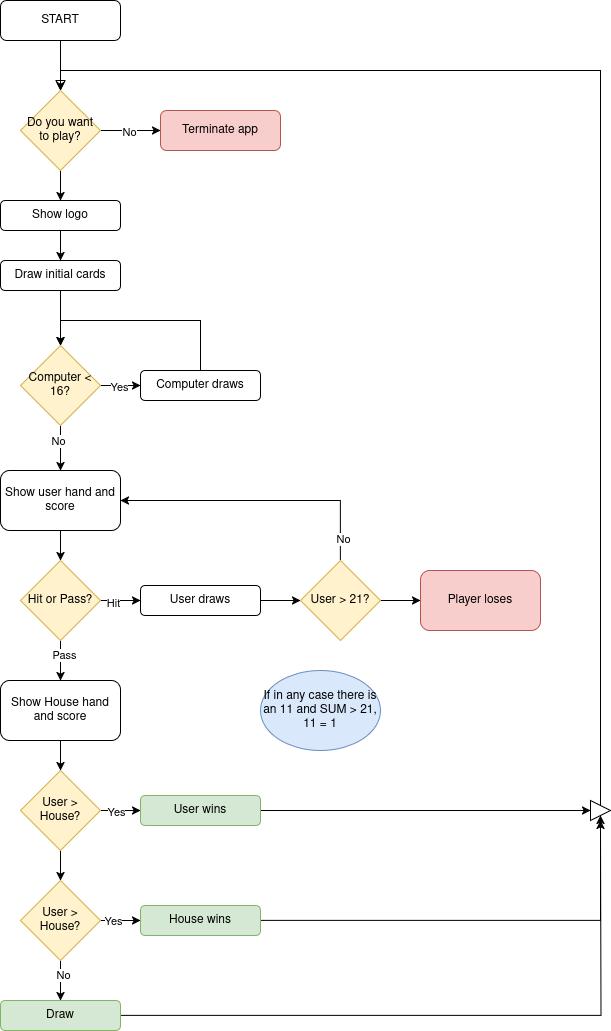

The diagram above was exported from draw.io. Its source (the exported page's mxGraphModel, read from the mxfile embedded in the PNG):
<mxGraphModel dx="1364" dy="795" grid="1" gridSize="10" guides="1" tooltips="1" connect="1" arrows="1" fold="1" page="1" pageScale="1" pageWidth="827" pageHeight="1169" math="0" shadow="0">
  <root>
    <mxCell id="WIyWlLk6GJQsqaUBKTNV-0" />
    <mxCell id="WIyWlLk6GJQsqaUBKTNV-1" parent="WIyWlLk6GJQsqaUBKTNV-0" />
    <mxCell id="WIyWlLk6GJQsqaUBKTNV-2" value="" style="rounded=0;html=1;jettySize=auto;orthogonalLoop=1;fontSize=11;endArrow=block;endFill=0;endSize=8;strokeWidth=1;shadow=0;labelBackgroundColor=none;edgeStyle=orthogonalEdgeStyle;" parent="WIyWlLk6GJQsqaUBKTNV-1" source="WIyWlLk6GJQsqaUBKTNV-3" edge="1">
      <mxGeometry relative="1" as="geometry">
        <mxPoint x="220" y="170" as="targetPoint" />
      </mxGeometry>
    </mxCell>
    <mxCell id="WIyWlLk6GJQsqaUBKTNV-3" value="START" style="rounded=1;whiteSpace=wrap;html=1;fontSize=12;glass=0;strokeWidth=1;shadow=0;" parent="WIyWlLk6GJQsqaUBKTNV-1" vertex="1">
      <mxGeometry x="160" y="80" width="120" height="40" as="geometry" />
    </mxCell>
    <mxCell id="jNi-wZ_yA9OPhAvH1Hqo-3" style="edgeStyle=orthogonalEdgeStyle;rounded=0;orthogonalLoop=1;jettySize=auto;html=1;" edge="1" parent="WIyWlLk6GJQsqaUBKTNV-1" source="jNi-wZ_yA9OPhAvH1Hqo-1" target="jNi-wZ_yA9OPhAvH1Hqo-2">
      <mxGeometry relative="1" as="geometry" />
    </mxCell>
    <mxCell id="jNi-wZ_yA9OPhAvH1Hqo-4" value="No" style="edgeLabel;html=1;align=center;verticalAlign=middle;resizable=0;points=[];" vertex="1" connectable="0" parent="jNi-wZ_yA9OPhAvH1Hqo-3">
      <mxGeometry x="-0.0667" y="-1" relative="1" as="geometry">
        <mxPoint as="offset" />
      </mxGeometry>
    </mxCell>
    <mxCell id="jNi-wZ_yA9OPhAvH1Hqo-6" style="edgeStyle=orthogonalEdgeStyle;rounded=0;orthogonalLoop=1;jettySize=auto;html=1;" edge="1" parent="WIyWlLk6GJQsqaUBKTNV-1" source="jNi-wZ_yA9OPhAvH1Hqo-1" target="jNi-wZ_yA9OPhAvH1Hqo-5">
      <mxGeometry relative="1" as="geometry" />
    </mxCell>
    <mxCell id="jNi-wZ_yA9OPhAvH1Hqo-1" value="Do you want to play?" style="rhombus;whiteSpace=wrap;html=1;fillColor=#fff2cc;strokeColor=#d6b656;" vertex="1" parent="WIyWlLk6GJQsqaUBKTNV-1">
      <mxGeometry x="180" y="170" width="80" height="80" as="geometry" />
    </mxCell>
    <mxCell id="jNi-wZ_yA9OPhAvH1Hqo-2" value="&lt;div&gt;Terminate app&lt;/div&gt;" style="rounded=1;whiteSpace=wrap;html=1;fillColor=#f8cecc;strokeColor=#b85450;" vertex="1" parent="WIyWlLk6GJQsqaUBKTNV-1">
      <mxGeometry x="320" y="190" width="120" height="40" as="geometry" />
    </mxCell>
    <mxCell id="jNi-wZ_yA9OPhAvH1Hqo-8" style="edgeStyle=orthogonalEdgeStyle;rounded=0;orthogonalLoop=1;jettySize=auto;html=1;exitX=0.5;exitY=1;exitDx=0;exitDy=0;" edge="1" parent="WIyWlLk6GJQsqaUBKTNV-1" source="jNi-wZ_yA9OPhAvH1Hqo-5" target="jNi-wZ_yA9OPhAvH1Hqo-7">
      <mxGeometry relative="1" as="geometry" />
    </mxCell>
    <mxCell id="jNi-wZ_yA9OPhAvH1Hqo-5" value="Show logo" style="rounded=1;whiteSpace=wrap;html=1;" vertex="1" parent="WIyWlLk6GJQsqaUBKTNV-1">
      <mxGeometry x="160" y="280" width="120" height="30" as="geometry" />
    </mxCell>
    <mxCell id="jNi-wZ_yA9OPhAvH1Hqo-20" style="edgeStyle=orthogonalEdgeStyle;rounded=0;orthogonalLoop=1;jettySize=auto;html=1;entryX=0.5;entryY=0;entryDx=0;entryDy=0;" edge="1" parent="WIyWlLk6GJQsqaUBKTNV-1" source="jNi-wZ_yA9OPhAvH1Hqo-7" target="jNi-wZ_yA9OPhAvH1Hqo-15">
      <mxGeometry relative="1" as="geometry" />
    </mxCell>
    <mxCell id="jNi-wZ_yA9OPhAvH1Hqo-7" value="Draw initial cards" style="rounded=1;whiteSpace=wrap;html=1;" vertex="1" parent="WIyWlLk6GJQsqaUBKTNV-1">
      <mxGeometry x="160" y="340" width="120" height="30" as="geometry" />
    </mxCell>
    <mxCell id="jNi-wZ_yA9OPhAvH1Hqo-47" style="edgeStyle=orthogonalEdgeStyle;rounded=0;orthogonalLoop=1;jettySize=auto;html=1;" edge="1" parent="WIyWlLk6GJQsqaUBKTNV-1" source="jNi-wZ_yA9OPhAvH1Hqo-10" target="jNi-wZ_yA9OPhAvH1Hqo-39">
      <mxGeometry relative="1" as="geometry" />
    </mxCell>
    <mxCell id="jNi-wZ_yA9OPhAvH1Hqo-49" value="Hit" style="edgeLabel;html=1;align=center;verticalAlign=middle;resizable=0;points=[];" vertex="1" connectable="0" parent="jNi-wZ_yA9OPhAvH1Hqo-47">
      <mxGeometry x="-0.4" y="-2" relative="1" as="geometry">
        <mxPoint as="offset" />
      </mxGeometry>
    </mxCell>
    <mxCell id="jNi-wZ_yA9OPhAvH1Hqo-51" style="edgeStyle=orthogonalEdgeStyle;rounded=0;orthogonalLoop=1;jettySize=auto;html=1;entryX=0.5;entryY=0;entryDx=0;entryDy=0;" edge="1" parent="WIyWlLk6GJQsqaUBKTNV-1" source="jNi-wZ_yA9OPhAvH1Hqo-10" target="jNi-wZ_yA9OPhAvH1Hqo-50">
      <mxGeometry relative="1" as="geometry" />
    </mxCell>
    <mxCell id="jNi-wZ_yA9OPhAvH1Hqo-52" value="Pass" style="edgeLabel;html=1;align=center;verticalAlign=middle;resizable=0;points=[];" vertex="1" connectable="0" parent="jNi-wZ_yA9OPhAvH1Hqo-51">
      <mxGeometry x="-0.3" y="3" relative="1" as="geometry">
        <mxPoint as="offset" />
      </mxGeometry>
    </mxCell>
    <mxCell id="jNi-wZ_yA9OPhAvH1Hqo-10" value="Hit or Pass?" style="rhombus;whiteSpace=wrap;html=1;fillColor=#fff2cc;strokeColor=#d6b656;" vertex="1" parent="WIyWlLk6GJQsqaUBKTNV-1">
      <mxGeometry x="180" y="640" width="80" height="80" as="geometry" />
    </mxCell>
    <mxCell id="jNi-wZ_yA9OPhAvH1Hqo-17" style="edgeStyle=orthogonalEdgeStyle;rounded=0;orthogonalLoop=1;jettySize=auto;html=1;exitX=1;exitY=0.5;exitDx=0;exitDy=0;entryX=0;entryY=0.5;entryDx=0;entryDy=0;" edge="1" parent="WIyWlLk6GJQsqaUBKTNV-1" source="jNi-wZ_yA9OPhAvH1Hqo-15" target="jNi-wZ_yA9OPhAvH1Hqo-16">
      <mxGeometry relative="1" as="geometry" />
    </mxCell>
    <mxCell id="jNi-wZ_yA9OPhAvH1Hqo-24" value="Yes" style="edgeLabel;html=1;align=center;verticalAlign=middle;resizable=0;points=[];" vertex="1" connectable="0" parent="jNi-wZ_yA9OPhAvH1Hqo-17">
      <mxGeometry x="-0.1" y="-1" relative="1" as="geometry">
        <mxPoint as="offset" />
      </mxGeometry>
    </mxCell>
    <mxCell id="jNi-wZ_yA9OPhAvH1Hqo-25" style="edgeStyle=orthogonalEdgeStyle;rounded=0;orthogonalLoop=1;jettySize=auto;html=1;" edge="1" parent="WIyWlLk6GJQsqaUBKTNV-1" source="jNi-wZ_yA9OPhAvH1Hqo-15">
      <mxGeometry relative="1" as="geometry">
        <mxPoint x="220" y="550" as="targetPoint" />
      </mxGeometry>
    </mxCell>
    <mxCell id="jNi-wZ_yA9OPhAvH1Hqo-26" value="No" style="edgeLabel;html=1;align=center;verticalAlign=middle;resizable=0;points=[];" vertex="1" connectable="0" parent="jNi-wZ_yA9OPhAvH1Hqo-25">
      <mxGeometry x="-0.36" y="-3" relative="1" as="geometry">
        <mxPoint as="offset" />
      </mxGeometry>
    </mxCell>
    <mxCell id="jNi-wZ_yA9OPhAvH1Hqo-15" value="Computer &amp;lt; 16?" style="rhombus;whiteSpace=wrap;html=1;fillColor=#fff2cc;strokeColor=#d6b656;" vertex="1" parent="WIyWlLk6GJQsqaUBKTNV-1">
      <mxGeometry x="180" y="425" width="80" height="80" as="geometry" />
    </mxCell>
    <mxCell id="jNi-wZ_yA9OPhAvH1Hqo-23" style="edgeStyle=orthogonalEdgeStyle;rounded=0;orthogonalLoop=1;jettySize=auto;html=1;entryX=0.5;entryY=0;entryDx=0;entryDy=0;exitX=0.5;exitY=0;exitDx=0;exitDy=0;" edge="1" parent="WIyWlLk6GJQsqaUBKTNV-1" source="jNi-wZ_yA9OPhAvH1Hqo-16" target="jNi-wZ_yA9OPhAvH1Hqo-15">
      <mxGeometry relative="1" as="geometry">
        <Array as="points">
          <mxPoint x="360" y="400" />
          <mxPoint x="220" y="400" />
        </Array>
      </mxGeometry>
    </mxCell>
    <mxCell id="jNi-wZ_yA9OPhAvH1Hqo-16" value="Computer draws" style="rounded=1;whiteSpace=wrap;html=1;" vertex="1" parent="WIyWlLk6GJQsqaUBKTNV-1">
      <mxGeometry x="300" y="450" width="120" height="30" as="geometry" />
    </mxCell>
    <mxCell id="jNi-wZ_yA9OPhAvH1Hqo-29" value="&lt;div&gt;If in any case there is an 11 and SUM &amp;gt; 21, 11 = 1&lt;/div&gt;" style="ellipse;whiteSpace=wrap;html=1;fillColor=#dae8fc;strokeColor=#6c8ebf;" vertex="1" parent="WIyWlLk6GJQsqaUBKTNV-1">
      <mxGeometry x="420" y="750" width="120" height="80" as="geometry" />
    </mxCell>
    <mxCell id="jNi-wZ_yA9OPhAvH1Hqo-38" style="edgeStyle=orthogonalEdgeStyle;rounded=0;orthogonalLoop=1;jettySize=auto;html=1;entryX=0.5;entryY=0;entryDx=0;entryDy=0;" edge="1" parent="WIyWlLk6GJQsqaUBKTNV-1" source="jNi-wZ_yA9OPhAvH1Hqo-37" target="jNi-wZ_yA9OPhAvH1Hqo-10">
      <mxGeometry relative="1" as="geometry" />
    </mxCell>
    <mxCell id="jNi-wZ_yA9OPhAvH1Hqo-37" value="&lt;div&gt;Show user hand and score&lt;/div&gt;" style="rounded=1;whiteSpace=wrap;html=1;" vertex="1" parent="WIyWlLk6GJQsqaUBKTNV-1">
      <mxGeometry x="160" y="550" width="120" height="60" as="geometry" />
    </mxCell>
    <mxCell id="jNi-wZ_yA9OPhAvH1Hqo-48" style="edgeStyle=orthogonalEdgeStyle;rounded=0;orthogonalLoop=1;jettySize=auto;html=1;" edge="1" parent="WIyWlLk6GJQsqaUBKTNV-1" source="jNi-wZ_yA9OPhAvH1Hqo-39" target="jNi-wZ_yA9OPhAvH1Hqo-40">
      <mxGeometry relative="1" as="geometry" />
    </mxCell>
    <mxCell id="jNi-wZ_yA9OPhAvH1Hqo-39" value="User draws" style="rounded=1;whiteSpace=wrap;html=1;" vertex="1" parent="WIyWlLk6GJQsqaUBKTNV-1">
      <mxGeometry x="300" y="665" width="120" height="30" as="geometry" />
    </mxCell>
    <mxCell id="jNi-wZ_yA9OPhAvH1Hqo-43" style="edgeStyle=orthogonalEdgeStyle;rounded=0;orthogonalLoop=1;jettySize=auto;html=1;entryX=1;entryY=0.5;entryDx=0;entryDy=0;exitX=0.5;exitY=0;exitDx=0;exitDy=0;" edge="1" parent="WIyWlLk6GJQsqaUBKTNV-1" source="jNi-wZ_yA9OPhAvH1Hqo-40" target="jNi-wZ_yA9OPhAvH1Hqo-37">
      <mxGeometry relative="1" as="geometry" />
    </mxCell>
    <mxCell id="jNi-wZ_yA9OPhAvH1Hqo-44" value="&lt;div&gt;No&lt;/div&gt;" style="edgeLabel;html=1;align=center;verticalAlign=middle;resizable=0;points=[];" vertex="1" connectable="0" parent="jNi-wZ_yA9OPhAvH1Hqo-43">
      <mxGeometry x="-0.8429" y="-2" relative="1" as="geometry">
        <mxPoint as="offset" />
      </mxGeometry>
    </mxCell>
    <mxCell id="jNi-wZ_yA9OPhAvH1Hqo-46" style="edgeStyle=orthogonalEdgeStyle;rounded=0;orthogonalLoop=1;jettySize=auto;html=1;entryX=0;entryY=0.5;entryDx=0;entryDy=0;" edge="1" parent="WIyWlLk6GJQsqaUBKTNV-1" source="jNi-wZ_yA9OPhAvH1Hqo-40" target="jNi-wZ_yA9OPhAvH1Hqo-45">
      <mxGeometry relative="1" as="geometry" />
    </mxCell>
    <mxCell id="jNi-wZ_yA9OPhAvH1Hqo-40" value="User &amp;gt; 21?" style="rhombus;whiteSpace=wrap;html=1;fillColor=#fff2cc;strokeColor=#d6b656;" vertex="1" parent="WIyWlLk6GJQsqaUBKTNV-1">
      <mxGeometry x="460" y="640" width="80" height="80" as="geometry" />
    </mxCell>
    <mxCell id="jNi-wZ_yA9OPhAvH1Hqo-45" value="&lt;div&gt;Player loses&lt;/div&gt;" style="rounded=1;whiteSpace=wrap;html=1;fillColor=#f8cecc;strokeColor=#b85450;" vertex="1" parent="WIyWlLk6GJQsqaUBKTNV-1">
      <mxGeometry x="580" y="650" width="120" height="60" as="geometry" />
    </mxCell>
    <mxCell id="jNi-wZ_yA9OPhAvH1Hqo-54" style="edgeStyle=orthogonalEdgeStyle;rounded=0;orthogonalLoop=1;jettySize=auto;html=1;entryX=0.5;entryY=0;entryDx=0;entryDy=0;" edge="1" parent="WIyWlLk6GJQsqaUBKTNV-1" source="jNi-wZ_yA9OPhAvH1Hqo-50" target="jNi-wZ_yA9OPhAvH1Hqo-53">
      <mxGeometry relative="1" as="geometry" />
    </mxCell>
    <mxCell id="jNi-wZ_yA9OPhAvH1Hqo-50" value="Show House hand and score" style="rounded=1;whiteSpace=wrap;html=1;" vertex="1" parent="WIyWlLk6GJQsqaUBKTNV-1">
      <mxGeometry x="160" y="760" width="120" height="60" as="geometry" />
    </mxCell>
    <mxCell id="jNi-wZ_yA9OPhAvH1Hqo-56" style="edgeStyle=orthogonalEdgeStyle;rounded=0;orthogonalLoop=1;jettySize=auto;html=1;" edge="1" parent="WIyWlLk6GJQsqaUBKTNV-1" source="jNi-wZ_yA9OPhAvH1Hqo-53" target="jNi-wZ_yA9OPhAvH1Hqo-55">
      <mxGeometry relative="1" as="geometry" />
    </mxCell>
    <mxCell id="jNi-wZ_yA9OPhAvH1Hqo-64" value="Yes" style="edgeLabel;html=1;align=center;verticalAlign=middle;resizable=0;points=[];" vertex="1" connectable="0" parent="jNi-wZ_yA9OPhAvH1Hqo-56">
      <mxGeometry x="-0.25" y="-1" relative="1" as="geometry">
        <mxPoint as="offset" />
      </mxGeometry>
    </mxCell>
    <mxCell id="jNi-wZ_yA9OPhAvH1Hqo-63" style="edgeStyle=orthogonalEdgeStyle;rounded=0;orthogonalLoop=1;jettySize=auto;html=1;exitX=0.5;exitY=1;exitDx=0;exitDy=0;entryX=0.5;entryY=0;entryDx=0;entryDy=0;" edge="1" parent="WIyWlLk6GJQsqaUBKTNV-1" source="jNi-wZ_yA9OPhAvH1Hqo-53" target="jNi-wZ_yA9OPhAvH1Hqo-58">
      <mxGeometry relative="1" as="geometry" />
    </mxCell>
    <mxCell id="jNi-wZ_yA9OPhAvH1Hqo-53" value="User &amp;gt; House?" style="rhombus;whiteSpace=wrap;html=1;fillColor=#fff2cc;strokeColor=#d6b656;" vertex="1" parent="WIyWlLk6GJQsqaUBKTNV-1">
      <mxGeometry x="180" y="850" width="80" height="80" as="geometry" />
    </mxCell>
    <mxCell id="jNi-wZ_yA9OPhAvH1Hqo-70" style="edgeStyle=orthogonalEdgeStyle;rounded=0;orthogonalLoop=1;jettySize=auto;html=1;entryX=0;entryY=0.5;entryDx=0;entryDy=0;" edge="1" parent="WIyWlLk6GJQsqaUBKTNV-1" source="jNi-wZ_yA9OPhAvH1Hqo-55" target="jNi-wZ_yA9OPhAvH1Hqo-69">
      <mxGeometry relative="1" as="geometry" />
    </mxCell>
    <mxCell id="jNi-wZ_yA9OPhAvH1Hqo-55" value="User wins" style="rounded=1;whiteSpace=wrap;html=1;fillColor=#d5e8d4;strokeColor=#82b366;" vertex="1" parent="WIyWlLk6GJQsqaUBKTNV-1">
      <mxGeometry x="300" y="875" width="120" height="30" as="geometry" />
    </mxCell>
    <mxCell id="jNi-wZ_yA9OPhAvH1Hqo-57" style="edgeStyle=orthogonalEdgeStyle;rounded=0;orthogonalLoop=1;jettySize=auto;html=1;" edge="1" parent="WIyWlLk6GJQsqaUBKTNV-1" source="jNi-wZ_yA9OPhAvH1Hqo-58" target="jNi-wZ_yA9OPhAvH1Hqo-59">
      <mxGeometry relative="1" as="geometry" />
    </mxCell>
    <mxCell id="jNi-wZ_yA9OPhAvH1Hqo-65" value="Yes" style="edgeLabel;html=1;align=center;verticalAlign=middle;resizable=0;points=[];" vertex="1" connectable="0" parent="jNi-wZ_yA9OPhAvH1Hqo-57">
      <mxGeometry x="-0.4" relative="1" as="geometry">
        <mxPoint as="offset" />
      </mxGeometry>
    </mxCell>
    <mxCell id="jNi-wZ_yA9OPhAvH1Hqo-66" style="edgeStyle=orthogonalEdgeStyle;rounded=0;orthogonalLoop=1;jettySize=auto;html=1;exitX=0.5;exitY=1;exitDx=0;exitDy=0;entryX=0.5;entryY=0;entryDx=0;entryDy=0;" edge="1" parent="WIyWlLk6GJQsqaUBKTNV-1" source="jNi-wZ_yA9OPhAvH1Hqo-58" target="jNi-wZ_yA9OPhAvH1Hqo-62">
      <mxGeometry relative="1" as="geometry" />
    </mxCell>
    <mxCell id="jNi-wZ_yA9OPhAvH1Hqo-67" value="No" style="edgeLabel;html=1;align=center;verticalAlign=middle;resizable=0;points=[];" vertex="1" connectable="0" parent="jNi-wZ_yA9OPhAvH1Hqo-66">
      <mxGeometry x="-0.3" y="2" relative="1" as="geometry">
        <mxPoint as="offset" />
      </mxGeometry>
    </mxCell>
    <mxCell id="jNi-wZ_yA9OPhAvH1Hqo-58" value="User &amp;gt; House?" style="rhombus;whiteSpace=wrap;html=1;fillColor=#fff2cc;strokeColor=#d6b656;" vertex="1" parent="WIyWlLk6GJQsqaUBKTNV-1">
      <mxGeometry x="180" y="960" width="80" height="80" as="geometry" />
    </mxCell>
    <mxCell id="jNi-wZ_yA9OPhAvH1Hqo-71" style="edgeStyle=orthogonalEdgeStyle;rounded=0;orthogonalLoop=1;jettySize=auto;html=1;entryX=0.5;entryY=1;entryDx=0;entryDy=0;" edge="1" parent="WIyWlLk6GJQsqaUBKTNV-1" source="jNi-wZ_yA9OPhAvH1Hqo-59" target="jNi-wZ_yA9OPhAvH1Hqo-69">
      <mxGeometry relative="1" as="geometry" />
    </mxCell>
    <mxCell id="jNi-wZ_yA9OPhAvH1Hqo-59" value="House wins" style="rounded=1;whiteSpace=wrap;html=1;fillColor=#d5e8d4;strokeColor=#82b366;" vertex="1" parent="WIyWlLk6GJQsqaUBKTNV-1">
      <mxGeometry x="300" y="985" width="120" height="30" as="geometry" />
    </mxCell>
    <mxCell id="jNi-wZ_yA9OPhAvH1Hqo-72" style="edgeStyle=orthogonalEdgeStyle;rounded=0;orthogonalLoop=1;jettySize=auto;html=1;" edge="1" parent="WIyWlLk6GJQsqaUBKTNV-1" source="jNi-wZ_yA9OPhAvH1Hqo-62">
      <mxGeometry relative="1" as="geometry">
        <mxPoint x="760" y="900" as="targetPoint" />
      </mxGeometry>
    </mxCell>
    <mxCell id="jNi-wZ_yA9OPhAvH1Hqo-62" value="Draw" style="rounded=1;whiteSpace=wrap;html=1;fillColor=#d5e8d4;strokeColor=#82b366;" vertex="1" parent="WIyWlLk6GJQsqaUBKTNV-1">
      <mxGeometry x="160" y="1080" width="120" height="30" as="geometry" />
    </mxCell>
    <mxCell id="jNi-wZ_yA9OPhAvH1Hqo-73" style="edgeStyle=orthogonalEdgeStyle;rounded=0;orthogonalLoop=1;jettySize=auto;html=1;entryX=0.5;entryY=0;entryDx=0;entryDy=0;" edge="1" parent="WIyWlLk6GJQsqaUBKTNV-1" source="jNi-wZ_yA9OPhAvH1Hqo-69" target="jNi-wZ_yA9OPhAvH1Hqo-1">
      <mxGeometry relative="1" as="geometry">
        <Array as="points">
          <mxPoint x="760" y="150" />
          <mxPoint x="220" y="150" />
        </Array>
      </mxGeometry>
    </mxCell>
    <mxCell id="jNi-wZ_yA9OPhAvH1Hqo-69" value="" style="triangle;whiteSpace=wrap;html=1;" vertex="1" parent="WIyWlLk6GJQsqaUBKTNV-1">
      <mxGeometry x="750" y="880" width="20" height="20" as="geometry" />
    </mxCell>
  </root>
</mxGraphModel>